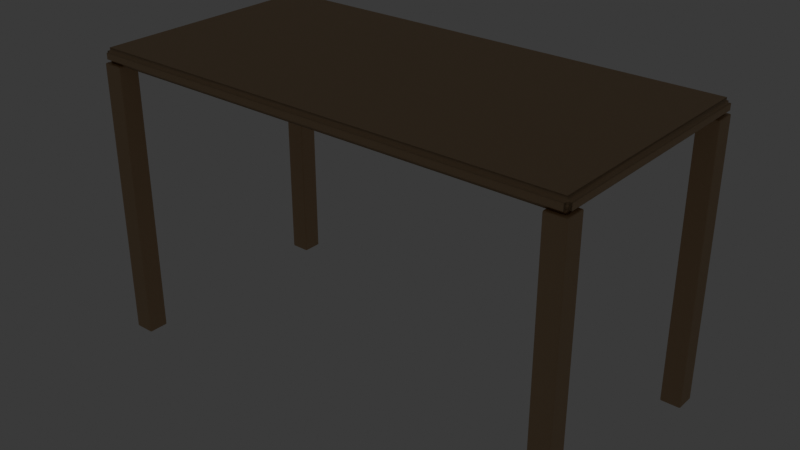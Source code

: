 # Source: simple_table.blend  (saved by Blender 5.1.30; exported with 4.5.12 LTS)
import bpy
from mathutils import Matrix  # noqa: F401  (used for matrix-valued properties, if any)

bpy.ops.wm.read_factory_settings(use_empty=True)
scene = bpy.context.scene
scene.name = 'Scene'

# ---- collections
col_ref_blueprint = bpy.data.collections.new('REF_BLUEPRINT'); scene.collection.children.link(col_ref_blueprint)
col_ai_model = bpy.data.collections.new('AI_MODEL'); scene.collection.children.link(col_ai_model)
col_ai_debug = bpy.data.collections.new('AI_DEBUG'); scene.collection.children.link(col_ai_debug)

# ---- images (referenced by path relative to the original .blend; pixels are not part of the script)
import os
ASSET_DIR = os.environ.get("B2B_ASSET_DIR", "")  # directory of the original .blend (textures are referenced by path, not embedded)
HERE = os.path.dirname(os.path.abspath(__file__))  # packed textures are extracted next to this script under _unpacked/

def load_image(name, relpath, width, height, colorspace="sRGB"):
    """Load a texture the original file referenced (path relative to the .blend, or extracted next to this script)."""
    p = next((c for c in (os.path.join(HERE, relpath), os.path.join(ASSET_DIR, relpath)) if relpath and os.path.exists(c)), "")
    if p:
        img = bpy.data.images.load(p, check_existing=True)
        img.name = name
    else:  # same state as the original file: an image datablock whose file is absent (Cycles renders it pink)
        img = bpy.data.images.new(name, width, height)
        img.source = "FILE"
        img.filepath = "//" + (relpath or name)
    img.colorspace_settings.name = colorspace
    return img
img_front_png = load_image('front.png', 'front.png', 1024, 1024, 'sRGB')
img_side_png = load_image('side.png', 'side.png', 1024, 1024, 'sRGB')
img_top_png = load_image('top.png', 'top.png', 1024, 1024, 'sRGB')

# ---- materials (node trees are filled in below, after node groups)
mat_ref_front = bpy.data.materials.new('ref:front')
mat_ref_front.surface_render_method = 'BLENDED'
mat_ref_front.blend_method = 'BLEND'
mat_ref_side = bpy.data.materials.new('ref:side')
mat_ref_side.surface_render_method = 'BLENDED'
mat_ref_side.blend_method = 'BLEND'
mat_ref_top = bpy.data.materials.new('ref:top')
mat_ref_top.surface_render_method = 'BLENDED'
mat_ref_top.blend_method = 'BLEND'
mat_simple_table_wood = bpy.data.materials.new('simple_table:wood')
mat_simple_table_wood.diffuse_color = (0.55, 0.38, 0.22, 1.0)
mat_simple_table_wood.roughness = 0.6

# ---- material node trees
mat_ref_front.use_nodes = True; mat_ref_front.node_tree.nodes.clear()
_N = mat_ref_front.node_tree.nodes; _L = mat_ref_front.node_tree.links
n0 = _N.new('ShaderNodeTexImage'); n0.name = 'Image Texture'; n0.location = (0, 0)
n0.image = img_front_png
n1 = _N.new('ShaderNodeEmission'); n1.name = 'Emission'; n1.location = (300, 0)
n2 = _N.new('ShaderNodeBsdfTransparent'); n2.name = 'Transparent BSDF'; n2.location = (600, 0)
n3 = _N.new('ShaderNodeMixShader'); n3.name = 'Mix Shader'; n3.location = (900, 0)
n4 = _N.new('ShaderNodeOutputMaterial'); n4.name = 'Material Output'; n4.location = (1200, 0)
_L.new(n0.outputs[0], n1.inputs[0])
_L.new(n2.outputs[0], n3.inputs[1])
_L.new(n1.outputs[0], n3.inputs[2])
_L.new(n3.outputs[0], n4.inputs[0])
n4.is_active_output = True
mat_ref_side.use_nodes = True; mat_ref_side.node_tree.nodes.clear()
_N = mat_ref_side.node_tree.nodes; _L = mat_ref_side.node_tree.links
n0 = _N.new('ShaderNodeTexImage'); n0.name = 'Image Texture'; n0.location = (0, 0)
n0.image = img_side_png
n1 = _N.new('ShaderNodeEmission'); n1.name = 'Emission'; n1.location = (300, 0)
n2 = _N.new('ShaderNodeBsdfTransparent'); n2.name = 'Transparent BSDF'; n2.location = (600, 0)
n3 = _N.new('ShaderNodeMixShader'); n3.name = 'Mix Shader'; n3.location = (900, 0)
n4 = _N.new('ShaderNodeOutputMaterial'); n4.name = 'Material Output'; n4.location = (1200, 0)
_L.new(n0.outputs[0], n1.inputs[0])
_L.new(n2.outputs[0], n3.inputs[1])
_L.new(n1.outputs[0], n3.inputs[2])
_L.new(n3.outputs[0], n4.inputs[0])
n4.is_active_output = True
mat_ref_top.use_nodes = True; mat_ref_top.node_tree.nodes.clear()
_N = mat_ref_top.node_tree.nodes; _L = mat_ref_top.node_tree.links
n0 = _N.new('ShaderNodeTexImage'); n0.name = 'Image Texture'; n0.location = (0, 0)
n0.image = img_top_png
n1 = _N.new('ShaderNodeEmission'); n1.name = 'Emission'; n1.location = (300, 0)
n2 = _N.new('ShaderNodeBsdfTransparent'); n2.name = 'Transparent BSDF'; n2.location = (600, 0)
n3 = _N.new('ShaderNodeMixShader'); n3.name = 'Mix Shader'; n3.location = (900, 0)
n4 = _N.new('ShaderNodeOutputMaterial'); n4.name = 'Material Output'; n4.location = (1200, 0)
_L.new(n0.outputs[0], n1.inputs[0])
_L.new(n2.outputs[0], n3.inputs[1])
_L.new(n1.outputs[0], n3.inputs[2])
_L.new(n3.outputs[0], n4.inputs[0])
n4.is_active_output = True
mat_simple_table_wood.use_nodes = True; mat_simple_table_wood.node_tree.nodes.clear()
_N = mat_simple_table_wood.node_tree.nodes; _L = mat_simple_table_wood.node_tree.links
n0 = _N.new('ShaderNodeOutputMaterial'); n0.name = 'Material Output'; n0.location = (300, 0)
n1 = _N.new('ShaderNodeBsdfPrincipled'); n1.name = 'Principled BSDF'; n1.location = (0, 0)
n1.inputs[0].default_value = (0.55, 0.38, 0.22, 1.0)
n1.inputs[2].default_value = 0.6
_L.new(n1.outputs[0], n0.inputs[0])
n0.is_active_output = True

# ---- world
world_world = bpy.data.worlds.new('World'); scene.world = world_world
world_world.use_nodes = True; world_world.node_tree.nodes.clear()
_N = world_world.node_tree.nodes; _L = world_world.node_tree.links
n0 = _N.new('ShaderNodeBackground'); n0.name = 'Background'; n0.location = (-200, 100)
n0.inputs[0].default_value = (0.05, 0.05, 0.05, 1.0)
n1 = _N.new('ShaderNodeOutputWorld'); n1.name = 'World Output'; n1.location = (200, 100)
_L.new(n0.outputs[0], n1.inputs[0])
n1.is_active_output = True
world_world.color = (0.12, 0.12, 0.12)

# ---- cameras
cam_cam_front = bpy.data.cameras.new('cam:front')
cam_cam_front.type = 'ORTHO'
cam_cam_front.clip_start = 0.01
cam_cam_front.clip_end = 9.76
cam_cam_front.ortho_scale = 1.68
cam_cam_side = bpy.data.cameras.new('cam:side')
cam_cam_side.type = 'ORTHO'
cam_cam_side.clip_start = 0.01
cam_cam_side.clip_end = 9.76
cam_cam_side.ortho_scale = 1.008
cam_cam_top = bpy.data.cameras.new('cam:top')
cam_cam_top.type = 'ORTHO'
cam_cam_top.clip_start = 0.01
cam_cam_top.clip_end = 9.76
cam_cam_top.ortho_scale = 1.68
cam_cam_preview = bpy.data.cameras.new('cam:preview')
cam_cam_preview.clip_start = 0.01
cam_cam_preview.clip_end = 9.89

# ---- meshes
me_ref_front = bpy.data.meshes.new('ref:front')
me_ref_front.from_pydata([(-0.84, 1.0, -0.24), (0.84, 1.0, -0.24), (0.84, 1.0, 0.96), (-0.84, 1.0, 0.96)], [], [(0, 1, 2, 3)])
_uv = me_ref_front.uv_layers.new(name='UVMap')
_uv.uv.foreach_set('vector', [0.0, 0.0, 1.0, 0.0, 1.0, 1.0, 0.0, 1.0])
me_ref_front.materials.append(mat_ref_front)
me_ref_front.update()
me_ref_side = bpy.data.meshes.new('ref:side')
me_ref_side.from_pydata([(1.0, 0.444, -0.144), (1.0, -0.444, -0.144), (1.0, -0.444, 0.864), (1.0, 0.444, 0.864)], [], [(0, 1, 2, 3)])
_uv = me_ref_side.uv_layers.new(name='UVMap')
_uv.uv.foreach_set('vector', [0.0, 0.0, 1.0, 0.0, 1.0, 1.0, 0.0, 1.0])
me_ref_side.materials.append(mat_ref_side)
me_ref_side.update()
me_ref_top = bpy.data.meshes.new('ref:top')
me_ref_top.from_pydata([(-0.84, -0.54, -1.0), (0.84, -0.54, -1.0), (0.84, 0.54, -1.0), (-0.84, 0.54, -1.0)], [], [(0, 1, 2, 3)])
_uv = me_ref_top.uv_layers.new(name='UVMap')
_uv.uv.foreach_set('vector', [0.0, 0.0, 1.0, 0.0, 1.0, 1.0, 0.0, 1.0])
me_ref_top.materials.append(mat_ref_top)
me_ref_top.update()
me_simple_table_top = bpy.data.meshes.new('simple_table:top')
me_simple_table_top.from_pydata([(-0.59, -0.29, -0.0175), (-0.59, -0.3, -0.0075), (-0.6, -0.29, -0.0075), (-0.59, -0.29, -0.01164), (-0.59, -0.2941, -0.0075), (-0.5941, -0.29, -0.0075), (-0.59, -0.3, 0.0075), (-0.59, -0.29, 0.0175), (-0.6, -0.29, 0.0075), (-0.59, -0.2941, 0.0075), (-0.59, -0.29, 0.01164), (-0.5941, -0.29, 0.0075), (-0.59, 0.29, -0.0175), (-0.6, 0.29, -0.0075), (-0.59, 0.3, -0.0075), (-0.59, 0.29, -0.01164), (-0.5941, 0.29, -0.0075), (-0.59, 0.2941, -0.0075), (-0.59, 0.29, 0.0175), (-0.59, 0.3, 0.0075), (-0.6, 0.29, 0.0075), (-0.59, 0.29, 0.01164), (-0.59, 0.2941, 0.0075), (-0.5941, 0.29, 0.0075), (0.59, -0.29, -0.0175), (0.6, -0.29, -0.0075), (0.59, -0.3, -0.0075), (0.59, -0.29, -0.01164), (0.5941, -0.29, -0.0075), (0.59, -0.2941, -0.0075), (0.59, -0.29, 0.0175), (0.59, -0.3, 0.0075), (0.6, -0.29, 0.0075), (0.59, -0.29, 0.01164), (0.59, -0.2941, 0.0075), (0.5941, -0.29, 0.0075), (0.59, 0.29, -0.0175), (0.59, 0.3, -0.0075), (0.6, 0.29, -0.0075), (0.59, 0.29, -0.01164), (0.59, 0.2941, -0.0075), (0.5941, 0.29, -0.0075), (0.59, 0.29, 0.0175), (0.6, 0.29, 0.0075), (0.59, 0.3, 0.0075), (0.59, 0.29, 0.01164), (0.5941, 0.29, 0.0075), (0.59, 0.2941, 0.0075)], [], [(3, 4, 5), (9, 10, 11), (15, 16, 17), (21, 22, 23), (27, 28, 29), (33, 34, 35), (39, 40, 41), (45, 46, 47), (12, 0, 3, 15), (15, 3, 5, 16), (16, 5, 2, 13), (1, 6, 9, 4), (4, 9, 11, 5), (5, 11, 8, 2), (7, 18, 21, 10), (10, 21, 23, 11), (11, 23, 20, 8), (19, 14, 17, 22), (22, 17, 16, 23), (23, 16, 13, 20), (36, 12, 15, 39), (39, 15, 17, 40), (40, 17, 14, 37), (18, 42, 45, 21), (21, 45, 47, 22), (22, 47, 44, 19), (43, 38, 41, 46), (46, 41, 40, 47), (47, 40, 37, 44), (24, 36, 39, 27), (27, 39, 41, 28), (28, 41, 38, 25), (42, 30, 33, 45), (45, 33, 35, 46), (46, 35, 32, 43), (31, 26, 29, 34), (34, 29, 28, 35), (35, 28, 25, 32), (0, 24, 27, 3), (3, 27, 29, 4), (4, 29, 26, 1), (30, 7, 10, 33), (33, 10, 9, 34), (34, 9, 6, 31), (12, 36, 24, 0), (2, 8, 20, 13), (26, 31, 6, 1), (42, 18, 7, 30), (14, 19, 44, 37), (38, 43, 32, 25)])
me_simple_table_top.polygons.foreach_set('use_smooth', [True] * 50)
me_simple_table_top.materials.append(mat_simple_table_wood)
me_simple_table_top.update()
me_simple_table_leg_fl = bpy.data.meshes.new('simple_table:leg_fl')
me_simple_table_leg_fl.from_pydata([(-0.025, -0.025, -0.3425), (-0.025, -0.025, 0.3425), (-0.025, 0.025, -0.3425), (-0.025, 0.025, 0.3425), (0.025, -0.025, -0.3425), (0.025, -0.025, 0.3425), (0.025, 0.025, -0.3425), (0.025, 0.025, 0.3425)], [], [(0, 1, 3, 2), (2, 3, 7, 6), (6, 7, 5, 4), (4, 5, 1, 0), (2, 6, 4, 0), (7, 3, 1, 5)])
me_simple_table_leg_fl.polygons.foreach_set('use_smooth', [True] * 6)
me_simple_table_leg_fl.materials.append(mat_simple_table_wood)
me_simple_table_leg_fl.update()
me_bbr_bbox = bpy.data.meshes.new('bbr:bbox')
me_bbr_bbox.from_pydata([(-0.6, -0.3, 0.0), (0.6, -0.3, 0.0), (-0.6, 0.3, 0.0), (0.6, 0.3, 0.0), (-0.6, -0.3, 0.72), (0.6, -0.3, 0.72), (-0.6, 0.3, 0.72), (0.6, 0.3, 0.72)], [(0, 1), (1, 3), (3, 2), (2, 0), (4, 5), (5, 7), (7, 6), (6, 4), (0, 4), (1, 5), (2, 6), (3, 7)], [])
me_bbr_bbox.update()

# ---- objects
ob_ref_front = bpy.data.objects.new('ref:front', me_ref_front)
ob_ref_side = bpy.data.objects.new('ref:side', me_ref_side)
ob_ref_top = bpy.data.objects.new('ref:top', me_ref_top)
ob_ai_origin = bpy.data.objects.new('AI_ORIGIN', None)
ob_simple_table_top = bpy.data.objects.new('simple_table:top', me_simple_table_top)
ob_simple_table_leg_fl = bpy.data.objects.new('simple_table:leg_fl', me_simple_table_leg_fl)
ob_bbr_bbox = bpy.data.objects.new('bbr:bbox', me_bbr_bbox)
ob_cam_front = bpy.data.objects.new('cam:front', cam_cam_front)
ob_cam_side = bpy.data.objects.new('cam:side', cam_cam_side)
ob_cam_top = bpy.data.objects.new('cam:top', cam_cam_top)
ob_cam_preview = bpy.data.objects.new('cam:preview', cam_cam_preview)

# ---- transforms, parenting, visibility, modifiers, constraints
ob_ref_front.location = (0.0, 0.0, 0.0)
ob_ref_front.hide_select = True
ob_ref_front.hide_render = True
ob_ref_side.location = (0.0, 0.0, 0.0)
ob_ref_side.hide_select = True
ob_ref_side.hide_render = True
ob_ref_top.location = (0.0, 0.0, 0.0)
ob_ref_top.hide_select = True
ob_ref_top.hide_render = True
ob_ai_origin.location = (0.0, 0.0, 0.0)
ob_ai_origin.empty_display_size = 0.05
ob_simple_table_top.location = (0.0, 0.0, 0.7025)
_m = ob_simple_table_top.modifiers.new('BBR_WeightedNormal', 'WEIGHTED_NORMAL')
_m.keep_sharp = True
ob_simple_table_leg_fl.location = (0.575, -0.275, 0.3425)
_m = ob_simple_table_leg_fl.modifiers.new('BBR_Mirror', 'MIRROR')
_m.use_axis = (True, True, False)
_m.use_mirror_merge = False
_m.merge_threshold = 0.0005
_m.mirror_object = ob_ai_origin
_m = ob_simple_table_leg_fl.modifiers.new('BBR_Bevel', 'BEVEL')
_m.width = 0.003
_m.width_pct = 0.003
_m.segments = 2
_m = ob_simple_table_leg_fl.modifiers.new('BBR_WeightedNormal', 'WEIGHTED_NORMAL')
_m.keep_sharp = True
ob_bbr_bbox.location = (0.0, 0.0, 0.0)
ob_bbr_bbox.hide_render = True
ob_bbr_bbox.display_type = 'WIRE'
ob_cam_front.location = (0.0, -2.44, 0.36)
ob_cam_front.rotation_mode = 'QUATERNION'
ob_cam_front.rotation_quaternion = (0.7071, 0.7071, 0.0, 0.0)
ob_cam_side.location = (-2.44, 0.0, 0.36)
ob_cam_side.rotation_mode = 'QUATERNION'
ob_cam_side.rotation_quaternion = (0.5, 0.5, -0.5, -0.5)
ob_cam_top.location = (0.0, 0.0, 2.44)
ob_cam_top.rotation_mode = 'QUATERNION'
ob_cam_top.rotation_quaternion = (1.0, 0.0, 0.0, 0.0)
ob_cam_preview.location = (-1.689, -1.689, 0.9999)
ob_cam_preview.rotation_mode = 'QUATERNION'
ob_cam_preview.rotation_quaternion = (0.733, 0.5624, -0.233, -0.3036)

# ---- collection membership
col_ref_blueprint.objects.link(ob_ref_front)
col_ref_blueprint.objects.link(ob_ref_side)
col_ref_blueprint.objects.link(ob_ref_top)
col_ai_model.objects.link(ob_ai_origin)
col_ai_model.objects.link(ob_simple_table_top)
col_ai_model.objects.link(ob_simple_table_leg_fl)
col_ai_debug.objects.link(ob_bbr_bbox)
col_ai_debug.objects.link(ob_cam_front)
col_ai_debug.objects.link(ob_cam_side)
col_ai_debug.objects.link(ob_cam_top)
col_ai_debug.objects.link(ob_cam_preview)

# ---- scene / render settings (as saved in the file)
scene.frame_start = 1; scene.frame_end = 250; scene.frame_set(1)
scene.render.engine = 'BLENDER_EEVEE_NEXT'
scene.render.bake_bias = 0.0
scene.render.bake_samples = 0
scene.cycles.sampling_pattern = 'TABULATED_SOBOL'
scene.eevee.use_volume_custom_range = False
bpy.context.view_layer.update()

# ---- added for rendering (the .blend has no active camera): camera
cam_auto = bpy.data.cameras.new('AutoCamera')
cam_auto.lens = 50.0
cam_auto.sensor_width = 36.0
cam_auto.clip_end = 1000.0
ob_auto_camera = bpy.data.objects.new('AutoCamera', cam_auto)
scene.collection.objects.link(ob_auto_camera)
ob_auto_camera.location = (1.40877, -1.69053, 1.48702)
ob_auto_camera.rotation_euler = (1.09748, -7.21219e-08, 0.694738)
scene.camera = ob_auto_camera
bpy.context.view_layer.update()
